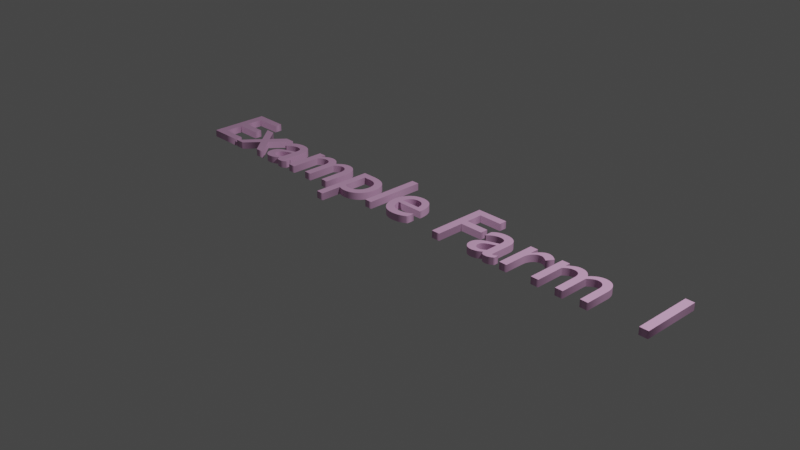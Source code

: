 # Source: homeloc.blend  (saved by Blender 2.90.8; exported with 4.5.12 LTS)
import bpy
from mathutils import Matrix  # noqa: F401  (used for matrix-valued properties, if any)

bpy.ops.wm.read_factory_settings(use_empty=True)
scene = bpy.context.scene
scene.name = 'Scene'

# ---- collections
col_collection = bpy.data.collections.new('Collection'); scene.collection.children.link(col_collection)

# ---- materials (node trees are filled in below, after node groups)
mat_material_002 = bpy.data.materials.new('Material.002')
mat_material_002.use_transparent_shadow = False

# ---- material node trees
mat_material_002.use_nodes = True; mat_material_002.node_tree.nodes.clear()
_N = mat_material_002.node_tree.nodes; _L = mat_material_002.node_tree.links
n0 = _N.new('ShaderNodeBsdfPrincipled'); n0.name = 'Principled BSDF'; n0.location = (10, 300)
n0.distribution = 'GGX'
n0.subsurface_method = 'BURLEY'
n0.inputs[0].default_value = (0.8, 0.4431, 0.7221, 1.0)
n0.inputs[3].default_value = 1.45
n0.inputs[27].default_value = (0.0, 0.0, 0.0, 1.0)
n0.inputs[28].default_value = 1.0
n1 = _N.new('ShaderNodeOutputMaterial'); n1.name = 'Material Output'; n1.location = (300, 300)
_L.new(n0.outputs[0], n1.inputs[0])
n1.is_active_output = True

# ---- world
world_world = bpy.data.worlds.new('World'); scene.world = world_world
world_world.use_nodes = True; world_world.node_tree.nodes.clear()
_N = world_world.node_tree.nodes; _L = world_world.node_tree.links
n0 = _N.new('ShaderNodeOutputWorld'); n0.name = 'World Output'; n0.location = (300, 300)
n1 = _N.new('ShaderNodeBackground'); n1.name = 'Background'; n1.location = (10, 300)
n1.inputs[0].default_value = (0.05088, 0.05088, 0.05088, 1.0)
_L.new(n1.outputs[0], n0.inputs[0])
n0.is_active_output = True
world_world.color = (0.05088, 0.05088, 0.05088)
world_world.use_sun_shadow = False
world_world.sun_shadow_jitter_overblur = 0.0

# ---- cameras
cam_camera = bpy.data.cameras.new('Camera')
cam_camera.clip_end = 100.0
cam_camera.ortho_scale = 7.314

# ---- lights
light_light = bpy.data.lights.new('Light', 'POINT')
light_light.transmission_factor = 0.0
light_light.energy = 1000.0
light_light.shadow_soft_size = 0.1
light_light.shadow_maximum_resolution = 0.006
light_light.use_absolute_resolution = True

# ---- curves / text
txt_text = bpy.data.curves.new('Text', 'FONT')
txt_text.dimensions = '2D'
txt_text.body = 'Example Farm 1'
txt_text.materials.append(mat_material_002)
txt_text.use_path_clamp = True
txt_text.extrude = 0.04

# ---- objects
ob_light = bpy.data.objects.new('Light', light_light)
ob_camera = bpy.data.objects.new('Camera', cam_camera)
ob_text = bpy.data.objects.new('Text', txt_text)

# ---- transforms, parenting, visibility, modifiers, constraints
ob_light.location = (4.076, 1.005, 5.904)
ob_light.rotation_euler = (0.6503, 0.05522, 1.866)
ob_light.lock_rotations_4d = False
ob_light.empty_display_type = 'ARROWS'
ob_light.color = (0.0, 0.0, 0.0, 0.0)
ob_light.lineart.crease_threshold = 0.0
ob_camera.location = (7.359, -6.926, 4.958)
ob_camera.rotation_euler = (1.109, 0.0, 0.8149)
ob_camera.lock_rotations_4d = False
ob_camera.empty_display_type = 'ARROWS'
ob_camera.color = (0.0, 0.0, 0.0, 0.0)
ob_camera.display_type = 'WIRE'
ob_camera.lineart.crease_threshold = 0.0
ob_text.location = (-3.279, 0.0, 0.0)
ob_text.lineart.crease_threshold = 0.0

# ---- collection membership
col_collection.objects.link(ob_light)
col_collection.objects.link(ob_camera)
col_collection.objects.link(ob_text)

# ---- scene / render settings (as saved in the file)
scene.camera = ob_camera
scene.frame_start = 1; scene.frame_end = 250; scene.frame_set(1)
scene.render.engine = 'BLENDER_EEVEE_NEXT'
scene.cycles.use_denoising = False
scene.cycles.samples = 128
scene.cycles.sampling_pattern = 'TABULATED_SOBOL'
scene.cycles.use_adaptive_sampling = False
scene.cycles.use_light_tree = False
scene.view_settings.view_transform = 'Filmic'
bpy.context.view_layer.update()
